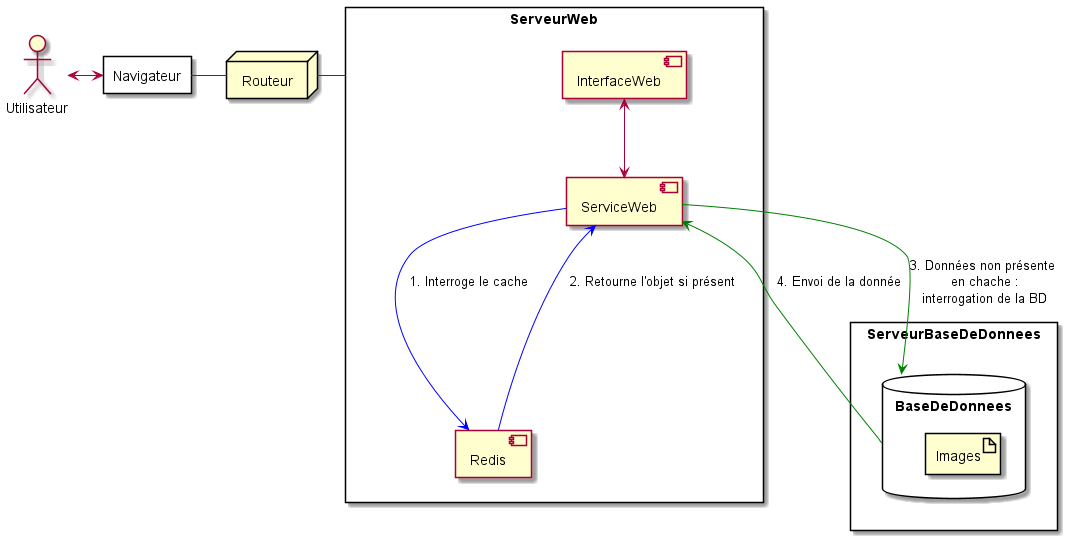

The diagram above was rendered by PlantUML. Its source (embedded in the PNG):
@startuml


rectangle "ServeurWeb"  as WS{
    component InterfaceWeb as IW
    component ServiceWeb as Service
    component Redis as Cache
}

node Routeur

rectangle "Navigateur"  as WB {

}


rectangle "ServeurBaseDeDonnees"  as DS{
    database BaseDeDonnees as database {
        artifact Images
    }
}


actor Utilisateur as User



User <-right-> WB

WB -right- Routeur
Routeur -right- WS

IW <--> Service
Service --> Cache #blue: "1. Interroge le cache"
Cache --> Service #blue: "2. Retourne l'objet si présent"


Service <-- database #green: "4. Envoi de la donnée"
Service --> database #green: "3. Données non présente \nen chache :\ninterrogation de la BD"


@enduml